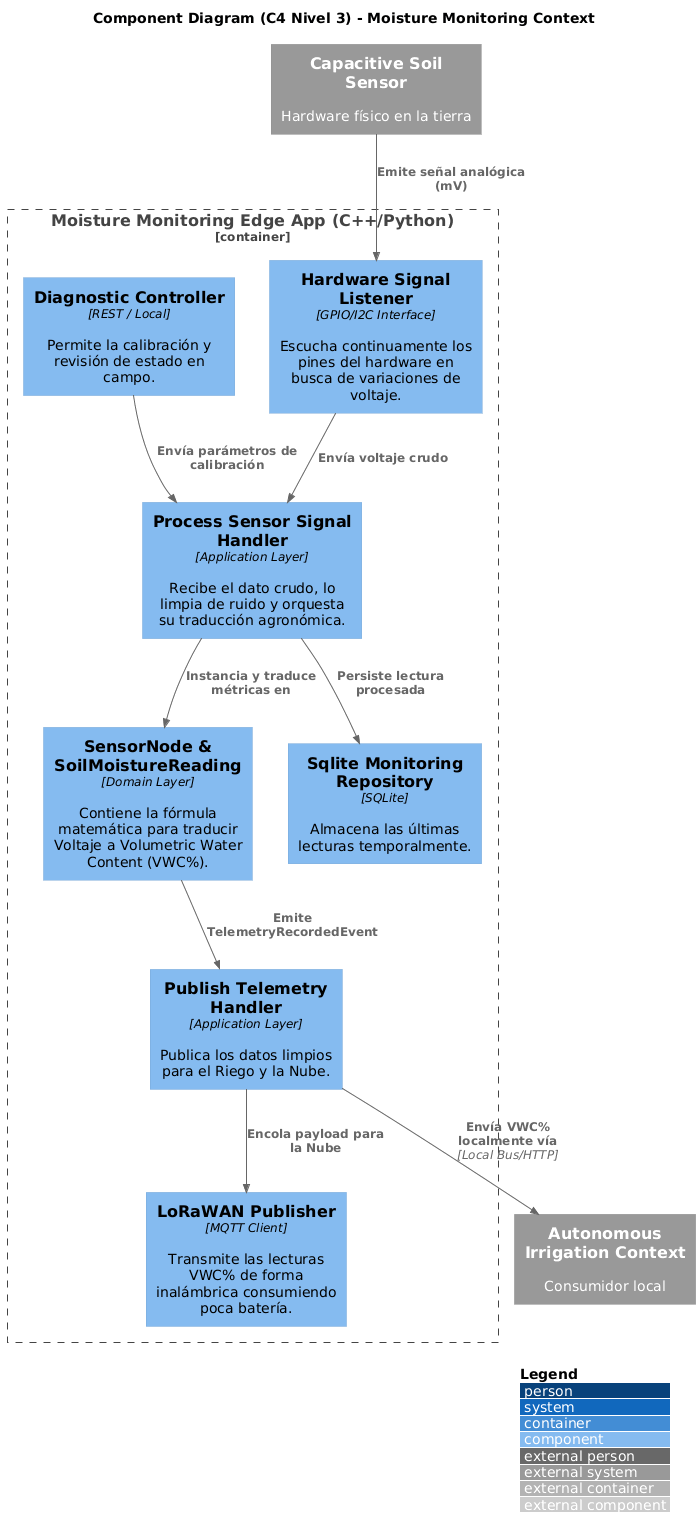

The diagram above was rendered by PlantUML. Its source (embedded in the PNG):
@startuml
!include https://raw.githubusercontent.com/plantuml-stdlib/C4-PlantUML/master/C4_Component.puml

LAYOUT_WITH_LEGEND()
title Component Diagram (C4 Nivel 3) - Moisture Monitoring Context

Container_Boundary(monitoring_ctx, "Moisture Monitoring Edge App (C++/Python)") {
    
    Component(hardware_listener, "Hardware Signal Listener", "GPIO/I2C Interface", "Escucha continuamente los pines del hardware en busca de variaciones de voltaje.")
    Component(monitoring_controller, "Diagnostic Controller", "REST / Local", "Permite la calibración y revisión de estado en campo.")
    
    Component(process_cmd_handler, "Process Sensor Signal Handler", "Application Layer", "Recibe el dato crudo, lo limpia de ruido y orquesta su traducción agronómica.")
    Component(publish_event_handler, "Publish Telemetry Handler", "Application Layer", "Publica los datos limpios para el Riego y la Nube.")
    
    Component(sensor_node, "SensorNode & SoilMoistureReading", "Domain Layer", "Contiene la fórmula matemática para traducir Voltaje a Volumetric Water Content (VWC%).")
    
    Component(sqlite_repo, "Sqlite Monitoring Repository", "SQLite", "Almacena las últimas lecturas temporalmente.")
    Component(lora_publisher, "LoRaWAN Publisher", "MQTT Client", "Transmite las lecturas VWC% de forma inalámbrica consumiendo poca batería.")
}

System_Ext(capacitive_sensor, "Capacitive Soil Sensor", "Hardware físico en la tierra")
System_Ext(irrigation_ctx, "Autonomous Irrigation Context", "Consumidor local")

Rel(capacitive_sensor, hardware_listener, "Emite señal analógica (mV)")
Rel(hardware_listener, process_cmd_handler, "Envía voltaje crudo")
Rel(monitoring_controller, process_cmd_handler, "Envía parámetros de calibración")

Rel(process_cmd_handler, sensor_node, "Instancia y traduce métricas en")
Rel(process_cmd_handler, sqlite_repo, "Persiste lectura procesada")

Rel(sensor_node, publish_event_handler, "Emite TelemetryRecordedEvent")
Rel(publish_event_handler, irrigation_ctx, "Envía VWC% localmente vía", "Local Bus/HTTP")
Rel(publish_event_handler, lora_publisher, "Encola payload para la Nube")
@enduml